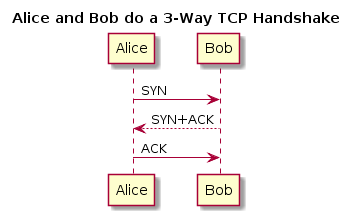

The diagram above was rendered by PlantUML. Its source (embedded in the PNG):
@startuml
title Alice and Bob do a 3-Way TCP Handshake
Alice -> Bob: SYN
Bob --> Alice: SYN+ACK
Alice -> Bob: ACK
@enduml